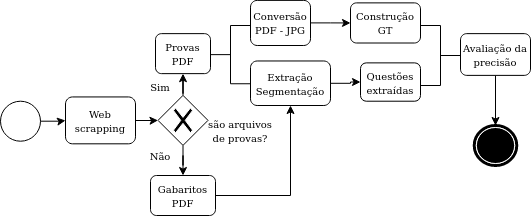

The diagram above was exported from draw.io. Its source (the exported page's mxGraphModel, read from the mxfile embedded in the PNG):
<mxGraphModel dx="1059" dy="476" grid="1" gridSize="10" guides="1" tooltips="1" connect="1" arrows="1" fold="1" page="1" pageScale="1" pageWidth="850" pageHeight="1100" background="#ffffff" math="0" shadow="0">
  <root>
    <mxCell id="0" />
    <mxCell id="1" parent="0" />
    <mxCell id="cXr0Qi3T3f3E2A_w6uCg-22" value="" style="edgeStyle=orthogonalEdgeStyle;rounded=0;orthogonalLoop=1;jettySize=auto;html=1;" edge="1" parent="1" source="7a84cebc1def654-2" target="cXr0Qi3T3f3E2A_w6uCg-6">
      <mxGeometry relative="1" as="geometry" />
    </mxCell>
    <mxCell id="7a84cebc1def654-2" value="&lt;font style=&quot;font-size: 10px&quot;&gt;Web scrapping&lt;/font&gt;" style="shape=ext;rounded=1;html=1;whiteSpace=wrap;" parent="1" vertex="1">
      <mxGeometry x="425" y="271.45" width="70" height="46.87" as="geometry" />
    </mxCell>
    <mxCell id="Fgitr2a7-qHLeCe79rCa-1" value="&lt;font style=&quot;font-size: 10px&quot;&gt;Questões extraídas&lt;/font&gt;" style="html=1;whiteSpace=wrap;rounded=1;" parent="1" vertex="1">
      <mxGeometry x="720" y="237.38" width="60" height="38.33" as="geometry" />
    </mxCell>
    <mxCell id="Fgitr2a7-qHLeCe79rCa-3" value="&lt;font style=&quot;font-size: 10px&quot;&gt;Construção GT &lt;/font&gt;" style="html=1;whiteSpace=wrap;rounded=1;" parent="1" vertex="1">
      <mxGeometry x="710" y="177.38" width="70" height="40.12" as="geometry" />
    </mxCell>
    <mxCell id="cXr0Qi3T3f3E2A_w6uCg-37" value="" style="edgeStyle=orthogonalEdgeStyle;rounded=0;orthogonalLoop=1;jettySize=auto;html=1;entryX=0;entryY=0.5;entryDx=0;entryDy=0;" edge="1" parent="1" source="Fgitr2a7-qHLeCe79rCa-4" target="Fgitr2a7-qHLeCe79rCa-1">
      <mxGeometry relative="1" as="geometry" />
    </mxCell>
    <mxCell id="Fgitr2a7-qHLeCe79rCa-4" value="&lt;div&gt;&lt;font style=&quot;font-size: 10px&quot;&gt;Extração Segmentação&lt;br&gt;&lt;/font&gt;&lt;/div&gt;" style="shape=ext;rounded=1;html=1;whiteSpace=wrap;" parent="1" vertex="1">
      <mxGeometry x="610" y="235.48" width="80" height="44.52" as="geometry" />
    </mxCell>
    <mxCell id="bdHoq3Cz1sNRqR6PdJnZ-1" value="" style="html=1;shape=mxgraph.flowchart.annotation_2;align=left;labelPosition=right;" parent="1" vertex="1">
      <mxGeometry x="570" y="200" width="40" height="58.25" as="geometry" />
    </mxCell>
    <mxCell id="cXr0Qi3T3f3E2A_w6uCg-12" value="" style="edgeStyle=orthogonalEdgeStyle;rounded=0;orthogonalLoop=1;jettySize=auto;html=1;" edge="1" parent="1" source="bdHoq3Cz1sNRqR6PdJnZ-13" target="cXr0Qi3T3f3E2A_w6uCg-1">
      <mxGeometry relative="1" as="geometry">
        <Array as="points">
          <mxPoint x="865" y="325" />
        </Array>
      </mxGeometry>
    </mxCell>
    <mxCell id="bdHoq3Cz1sNRqR6PdJnZ-13" value="&lt;font style=&quot;font-size: 10px&quot;&gt;Avaliação da precisão&lt;/font&gt;" style="html=1;whiteSpace=wrap;rounded=1;dropTarget=0;" parent="1" vertex="1">
      <mxGeometry x="820" y="208.13" width="70" height="41.75" as="geometry" />
    </mxCell>
    <mxCell id="cXr0Qi3T3f3E2A_w6uCg-36" value="" style="edgeStyle=orthogonalEdgeStyle;rounded=0;orthogonalLoop=1;jettySize=auto;html=1;entryX=0;entryY=0.5;entryDx=0;entryDy=0;" edge="1" parent="1" source="K05T42UemgDVTu5iZzgJ-1" target="Fgitr2a7-qHLeCe79rCa-3">
      <mxGeometry relative="1" as="geometry" />
    </mxCell>
    <mxCell id="K05T42UemgDVTu5iZzgJ-1" value="&lt;font style=&quot;font-size: 10px&quot;&gt;Conversão PDF - JPG&lt;/font&gt;" style="html=1;whiteSpace=wrap;rounded=1;" parent="1" vertex="1">
      <mxGeometry x="610" y="174.88" width="60" height="45.12" as="geometry" />
    </mxCell>
    <mxCell id="cXr0Qi3T3f3E2A_w6uCg-1" value="" style="shape=mxgraph.bpmn.shape;html=1;verticalLabelPosition=bottom;labelBackgroundColor=#ffffff;verticalAlign=top;align=center;perimeter=ellipsePerimeter;outlineConnect=0;outline=end;symbol=terminate;" vertex="1" parent="1">
      <mxGeometry x="833.75" y="300" width="42.5" height="40" as="geometry" />
    </mxCell>
    <mxCell id="cXr0Qi3T3f3E2A_w6uCg-2" value="&lt;font style=&quot;font-size: 10px&quot;&gt;Provas PDF&lt;/font&gt;" style="shape=ext;rounded=1;html=1;whiteSpace=wrap;" vertex="1" parent="1">
      <mxGeometry x="515" y="208.13" width="55" height="40" as="geometry" />
    </mxCell>
    <mxCell id="cXr0Qi3T3f3E2A_w6uCg-16" value="" style="edgeStyle=orthogonalEdgeStyle;rounded=0;orthogonalLoop=1;jettySize=auto;html=1;" edge="1" parent="1" source="cXr0Qi3T3f3E2A_w6uCg-3" target="Fgitr2a7-qHLeCe79rCa-4">
      <mxGeometry relative="1" as="geometry" />
    </mxCell>
    <mxCell id="cXr0Qi3T3f3E2A_w6uCg-3" value="&lt;font style=&quot;font-size: 10px&quot;&gt;Gabaritos PDF&lt;/font&gt;" style="shape=ext;rounded=1;html=1;whiteSpace=wrap;" vertex="1" parent="1">
      <mxGeometry x="510" y="350" width="65" height="40" as="geometry" />
    </mxCell>
    <mxCell id="cXr0Qi3T3f3E2A_w6uCg-9" value="" style="edgeStyle=orthogonalEdgeStyle;rounded=0;orthogonalLoop=1;jettySize=auto;html=1;" edge="1" parent="1" source="cXr0Qi3T3f3E2A_w6uCg-6" target="cXr0Qi3T3f3E2A_w6uCg-2">
      <mxGeometry relative="1" as="geometry" />
    </mxCell>
    <mxCell id="cXr0Qi3T3f3E2A_w6uCg-10" value="" style="edgeStyle=orthogonalEdgeStyle;rounded=0;orthogonalLoop=1;jettySize=auto;html=1;" edge="1" parent="1" source="cXr0Qi3T3f3E2A_w6uCg-6" target="cXr0Qi3T3f3E2A_w6uCg-3">
      <mxGeometry relative="1" as="geometry" />
    </mxCell>
    <mxCell id="cXr0Qi3T3f3E2A_w6uCg-6" value="" style="shape=mxgraph.bpmn.shape;html=1;verticalLabelPosition=bottom;labelBackgroundColor=#ffffff;verticalAlign=top;align=center;perimeter=rhombusPerimeter;background=gateway;outlineConnect=0;outline=none;symbol=exclusiveGw;" vertex="1" parent="1">
      <mxGeometry x="517.5" y="269.88" width="50" height="50" as="geometry" />
    </mxCell>
    <mxCell id="cXr0Qi3T3f3E2A_w6uCg-23" value="&lt;font style=&quot;font-size: 10px&quot;&gt;são arquivos de provas?&lt;/font&gt;" style="text;html=1;strokeColor=none;fillColor=none;align=center;verticalAlign=middle;whiteSpace=wrap;rounded=0;" vertex="1" parent="1">
      <mxGeometry x="560" y="300" width="80" height="10" as="geometry" />
    </mxCell>
    <mxCell id="cXr0Qi3T3f3E2A_w6uCg-25" value="&lt;font style=&quot;font-size: 10px&quot;&gt;Sim&lt;/font&gt;" style="text;html=1;strokeColor=none;fillColor=none;align=center;verticalAlign=middle;whiteSpace=wrap;rounded=0;" vertex="1" parent="1">
      <mxGeometry x="500" y="251.45" width="40" height="20" as="geometry" />
    </mxCell>
    <mxCell id="cXr0Qi3T3f3E2A_w6uCg-27" value="&lt;div&gt;&lt;font style=&quot;font-size: 10px&quot;&gt;Não&lt;/font&gt;&lt;/div&gt;" style="text;html=1;strokeColor=none;fillColor=none;align=center;verticalAlign=middle;whiteSpace=wrap;rounded=0;" vertex="1" parent="1">
      <mxGeometry x="500" y="320" width="40" height="20" as="geometry" />
    </mxCell>
    <mxCell id="cXr0Qi3T3f3E2A_w6uCg-31" value="" style="html=1;shape=mxgraph.flowchart.annotation_2;align=left;labelPosition=right;direction=west;" vertex="1" parent="1">
      <mxGeometry x="780" y="200" width="40" height="60" as="geometry" />
    </mxCell>
    <mxCell id="cXr0Qi3T3f3E2A_w6uCg-34" style="edgeStyle=orthogonalEdgeStyle;rounded=0;orthogonalLoop=1;jettySize=auto;html=1;exitX=0.5;exitY=1;exitDx=0;exitDy=0;" edge="1" parent="1" source="cXr0Qi3T3f3E2A_w6uCg-23" target="cXr0Qi3T3f3E2A_w6uCg-23">
      <mxGeometry relative="1" as="geometry" />
    </mxCell>
    <mxCell id="cXr0Qi3T3f3E2A_w6uCg-42" value="" style="edgeStyle=orthogonalEdgeStyle;rounded=0;orthogonalLoop=1;jettySize=auto;html=1;" edge="1" parent="1" source="cXr0Qi3T3f3E2A_w6uCg-38" target="7a84cebc1def654-2">
      <mxGeometry relative="1" as="geometry" />
    </mxCell>
    <mxCell id="cXr0Qi3T3f3E2A_w6uCg-38" value="" style="ellipse;whiteSpace=wrap;html=1;aspect=fixed;" vertex="1" parent="1">
      <mxGeometry x="360" y="275.71" width="40" height="40" as="geometry" />
    </mxCell>
  </root>
</mxGraphModel>